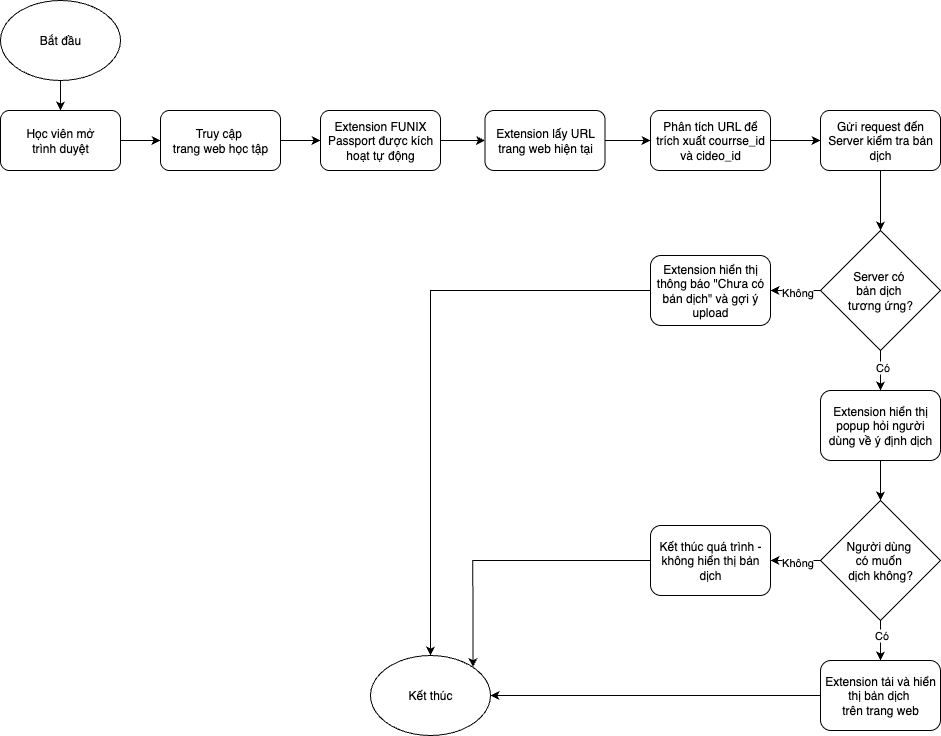

The diagram above was exported from draw.io. Its source (the exported page's mxGraphModel, read from the mxfile embedded in the PNG):
<mxGraphModel dx="1456" dy="1436" grid="1" gridSize="10" guides="1" tooltips="1" connect="1" arrows="1" fold="1" page="1" pageScale="1" pageWidth="1169" pageHeight="827" math="0" shadow="0">
  <root>
    <mxCell id="0" />
    <mxCell id="1" parent="0" />
    <mxCell id="rlpxLTshgZHDXUX_99Pi-18" style="edgeStyle=orthogonalEdgeStyle;rounded=0;orthogonalLoop=1;jettySize=auto;html=1;exitX=1;exitY=0.5;exitDx=0;exitDy=0;entryX=0;entryY=0.5;entryDx=0;entryDy=0;" edge="1" parent="1" source="rlpxLTshgZHDXUX_99Pi-2" target="rlpxLTshgZHDXUX_99Pi-3">
      <mxGeometry relative="1" as="geometry" />
    </mxCell>
    <mxCell id="rlpxLTshgZHDXUX_99Pi-2" value="Học viên mở&lt;div&gt;trình duyệt&lt;/div&gt;" style="rounded=1;whiteSpace=wrap;html=1;" vertex="1" parent="1">
      <mxGeometry x="70" y="160" width="120" height="60" as="geometry" />
    </mxCell>
    <mxCell id="rlpxLTshgZHDXUX_99Pi-19" style="edgeStyle=orthogonalEdgeStyle;rounded=0;orthogonalLoop=1;jettySize=auto;html=1;exitX=1;exitY=0.5;exitDx=0;exitDy=0;entryX=0;entryY=0.5;entryDx=0;entryDy=0;" edge="1" parent="1" source="rlpxLTshgZHDXUX_99Pi-3" target="rlpxLTshgZHDXUX_99Pi-4">
      <mxGeometry relative="1" as="geometry" />
    </mxCell>
    <mxCell id="rlpxLTshgZHDXUX_99Pi-3" value="Truy cập&amp;nbsp;&lt;div&gt;trang web học tập&lt;/div&gt;" style="rounded=1;whiteSpace=wrap;html=1;" vertex="1" parent="1">
      <mxGeometry x="230" y="160" width="120" height="60" as="geometry" />
    </mxCell>
    <mxCell id="rlpxLTshgZHDXUX_99Pi-20" style="edgeStyle=orthogonalEdgeStyle;rounded=0;orthogonalLoop=1;jettySize=auto;html=1;exitX=1;exitY=0.5;exitDx=0;exitDy=0;entryX=0;entryY=0.5;entryDx=0;entryDy=0;" edge="1" parent="1" source="rlpxLTshgZHDXUX_99Pi-4" target="rlpxLTshgZHDXUX_99Pi-5">
      <mxGeometry relative="1" as="geometry" />
    </mxCell>
    <mxCell id="rlpxLTshgZHDXUX_99Pi-4" value="Extension FUNIX&lt;div&gt;Passport được kích hoạt tự động&lt;/div&gt;" style="rounded=1;whiteSpace=wrap;html=1;" vertex="1" parent="1">
      <mxGeometry x="390" y="160" width="120" height="60" as="geometry" />
    </mxCell>
    <mxCell id="rlpxLTshgZHDXUX_99Pi-21" style="edgeStyle=orthogonalEdgeStyle;rounded=0;orthogonalLoop=1;jettySize=auto;html=1;exitX=1;exitY=0.5;exitDx=0;exitDy=0;entryX=0;entryY=0.5;entryDx=0;entryDy=0;" edge="1" parent="1" source="rlpxLTshgZHDXUX_99Pi-5" target="rlpxLTshgZHDXUX_99Pi-6">
      <mxGeometry relative="1" as="geometry" />
    </mxCell>
    <mxCell id="rlpxLTshgZHDXUX_99Pi-5" value="Extension lấy URL&lt;div&gt;trang web hiện tại&lt;/div&gt;" style="rounded=1;whiteSpace=wrap;html=1;" vertex="1" parent="1">
      <mxGeometry x="554.5" y="160" width="120" height="60" as="geometry" />
    </mxCell>
    <mxCell id="rlpxLTshgZHDXUX_99Pi-22" style="edgeStyle=orthogonalEdgeStyle;rounded=0;orthogonalLoop=1;jettySize=auto;html=1;exitX=1;exitY=0.5;exitDx=0;exitDy=0;entryX=0;entryY=0.5;entryDx=0;entryDy=0;" edge="1" parent="1" source="rlpxLTshgZHDXUX_99Pi-6" target="rlpxLTshgZHDXUX_99Pi-7">
      <mxGeometry relative="1" as="geometry" />
    </mxCell>
    <mxCell id="rlpxLTshgZHDXUX_99Pi-6" value="Phân tích URL để trích xuất courrse_id và cideo_id" style="rounded=1;whiteSpace=wrap;html=1;" vertex="1" parent="1">
      <mxGeometry x="720" y="160" width="120" height="60" as="geometry" />
    </mxCell>
    <mxCell id="rlpxLTshgZHDXUX_99Pi-23" style="edgeStyle=orthogonalEdgeStyle;rounded=0;orthogonalLoop=1;jettySize=auto;html=1;exitX=0.5;exitY=1;exitDx=0;exitDy=0;entryX=0.5;entryY=0;entryDx=0;entryDy=0;" edge="1" parent="1" source="rlpxLTshgZHDXUX_99Pi-7" target="rlpxLTshgZHDXUX_99Pi-8">
      <mxGeometry relative="1" as="geometry" />
    </mxCell>
    <mxCell id="rlpxLTshgZHDXUX_99Pi-7" value="Gửi request đến Server kiểm tra bản dịch" style="rounded=1;whiteSpace=wrap;html=1;" vertex="1" parent="1">
      <mxGeometry x="890" y="160" width="120" height="60" as="geometry" />
    </mxCell>
    <mxCell id="rlpxLTshgZHDXUX_99Pi-24" style="edgeStyle=orthogonalEdgeStyle;rounded=0;orthogonalLoop=1;jettySize=auto;html=1;exitX=0;exitY=0.5;exitDx=0;exitDy=0;entryX=1;entryY=0.5;entryDx=0;entryDy=0;" edge="1" parent="1" source="rlpxLTshgZHDXUX_99Pi-8" target="rlpxLTshgZHDXUX_99Pi-9">
      <mxGeometry relative="1" as="geometry" />
    </mxCell>
    <mxCell id="rlpxLTshgZHDXUX_99Pi-32" value="Không" style="edgeLabel;html=1;align=center;verticalAlign=middle;resizable=0;points=[];" vertex="1" connectable="0" parent="rlpxLTshgZHDXUX_99Pi-24">
      <mxGeometry x="-0.064" y="1" relative="1" as="geometry">
        <mxPoint as="offset" />
      </mxGeometry>
    </mxCell>
    <mxCell id="rlpxLTshgZHDXUX_99Pi-25" style="edgeStyle=orthogonalEdgeStyle;rounded=0;orthogonalLoop=1;jettySize=auto;html=1;exitX=0.5;exitY=1;exitDx=0;exitDy=0;entryX=0.5;entryY=0;entryDx=0;entryDy=0;" edge="1" parent="1" source="rlpxLTshgZHDXUX_99Pi-8" target="rlpxLTshgZHDXUX_99Pi-10">
      <mxGeometry relative="1" as="geometry" />
    </mxCell>
    <mxCell id="rlpxLTshgZHDXUX_99Pi-33" value="Có" style="edgeLabel;html=1;align=center;verticalAlign=middle;resizable=0;points=[];" vertex="1" connectable="0" parent="rlpxLTshgZHDXUX_99Pi-25">
      <mxGeometry x="-0.2" y="1" relative="1" as="geometry">
        <mxPoint as="offset" />
      </mxGeometry>
    </mxCell>
    <mxCell id="rlpxLTshgZHDXUX_99Pi-8" value="Server có&amp;nbsp;&lt;div&gt;bản dịch&amp;nbsp;&lt;/div&gt;&lt;div&gt;tương ứng?&lt;/div&gt;" style="rhombus;whiteSpace=wrap;html=1;" vertex="1" parent="1">
      <mxGeometry x="890" y="280" width="120" height="120" as="geometry" />
    </mxCell>
    <mxCell id="rlpxLTshgZHDXUX_99Pi-31" style="edgeStyle=orthogonalEdgeStyle;rounded=0;orthogonalLoop=1;jettySize=auto;html=1;exitX=0;exitY=0.5;exitDx=0;exitDy=0;entryX=0.5;entryY=0;entryDx=0;entryDy=0;" edge="1" parent="1" source="rlpxLTshgZHDXUX_99Pi-9" target="rlpxLTshgZHDXUX_99Pi-15">
      <mxGeometry relative="1" as="geometry" />
    </mxCell>
    <mxCell id="rlpxLTshgZHDXUX_99Pi-9" value="Extension hiển thị thông báo &quot;Chưa có bản dịch&quot; và gợi ý upload" style="rounded=1;whiteSpace=wrap;html=1;" vertex="1" parent="1">
      <mxGeometry x="720" y="305" width="120" height="70" as="geometry" />
    </mxCell>
    <mxCell id="rlpxLTshgZHDXUX_99Pi-26" style="edgeStyle=orthogonalEdgeStyle;rounded=0;orthogonalLoop=1;jettySize=auto;html=1;exitX=0.5;exitY=1;exitDx=0;exitDy=0;entryX=0.5;entryY=0;entryDx=0;entryDy=0;" edge="1" parent="1" source="rlpxLTshgZHDXUX_99Pi-10" target="rlpxLTshgZHDXUX_99Pi-12">
      <mxGeometry relative="1" as="geometry" />
    </mxCell>
    <mxCell id="rlpxLTshgZHDXUX_99Pi-10" value="Extension hiển thị popup hỏi người dùng về ý định dịch" style="rounded=1;whiteSpace=wrap;html=1;" vertex="1" parent="1">
      <mxGeometry x="890" y="440" width="120" height="70" as="geometry" />
    </mxCell>
    <mxCell id="rlpxLTshgZHDXUX_99Pi-27" style="edgeStyle=orthogonalEdgeStyle;rounded=0;orthogonalLoop=1;jettySize=auto;html=1;exitX=0;exitY=0.5;exitDx=0;exitDy=0;entryX=1;entryY=0.5;entryDx=0;entryDy=0;" edge="1" parent="1" source="rlpxLTshgZHDXUX_99Pi-12" target="rlpxLTshgZHDXUX_99Pi-13">
      <mxGeometry relative="1" as="geometry" />
    </mxCell>
    <mxCell id="rlpxLTshgZHDXUX_99Pi-36" value="Không" style="edgeLabel;html=1;align=center;verticalAlign=middle;resizable=0;points=[];" vertex="1" connectable="0" parent="rlpxLTshgZHDXUX_99Pi-27">
      <mxGeometry x="-0.0677" y="1" relative="1" as="geometry">
        <mxPoint as="offset" />
      </mxGeometry>
    </mxCell>
    <mxCell id="rlpxLTshgZHDXUX_99Pi-28" style="edgeStyle=orthogonalEdgeStyle;rounded=0;orthogonalLoop=1;jettySize=auto;html=1;exitX=0.5;exitY=1;exitDx=0;exitDy=0;entryX=0.5;entryY=0;entryDx=0;entryDy=0;" edge="1" parent="1" source="rlpxLTshgZHDXUX_99Pi-12" target="rlpxLTshgZHDXUX_99Pi-14">
      <mxGeometry relative="1" as="geometry" />
    </mxCell>
    <mxCell id="rlpxLTshgZHDXUX_99Pi-35" value="Có" style="edgeLabel;html=1;align=center;verticalAlign=middle;resizable=0;points=[];" vertex="1" connectable="0" parent="rlpxLTshgZHDXUX_99Pi-28">
      <mxGeometry x="-0.2462" relative="1" as="geometry">
        <mxPoint as="offset" />
      </mxGeometry>
    </mxCell>
    <mxCell id="rlpxLTshgZHDXUX_99Pi-12" value="Người dùng&amp;nbsp;&lt;div&gt;có muốn&amp;nbsp;&lt;/div&gt;&lt;div&gt;dịch không?&lt;/div&gt;" style="rhombus;whiteSpace=wrap;html=1;" vertex="1" parent="1">
      <mxGeometry x="890" y="550" width="120" height="120" as="geometry" />
    </mxCell>
    <mxCell id="rlpxLTshgZHDXUX_99Pi-30" style="edgeStyle=orthogonalEdgeStyle;rounded=0;orthogonalLoop=1;jettySize=auto;html=1;exitX=0;exitY=0.5;exitDx=0;exitDy=0;entryX=1;entryY=0;entryDx=0;entryDy=0;" edge="1" parent="1" source="rlpxLTshgZHDXUX_99Pi-13" target="rlpxLTshgZHDXUX_99Pi-15">
      <mxGeometry relative="1" as="geometry" />
    </mxCell>
    <mxCell id="rlpxLTshgZHDXUX_99Pi-13" value="Kết thúc quá trình - không hiển thị bản dịch" style="rounded=1;whiteSpace=wrap;html=1;" vertex="1" parent="1">
      <mxGeometry x="720" y="575" width="120" height="70" as="geometry" />
    </mxCell>
    <mxCell id="rlpxLTshgZHDXUX_99Pi-29" style="edgeStyle=orthogonalEdgeStyle;rounded=0;orthogonalLoop=1;jettySize=auto;html=1;exitX=0;exitY=0.5;exitDx=0;exitDy=0;entryX=1;entryY=0.5;entryDx=0;entryDy=0;" edge="1" parent="1" source="rlpxLTshgZHDXUX_99Pi-14" target="rlpxLTshgZHDXUX_99Pi-15">
      <mxGeometry relative="1" as="geometry" />
    </mxCell>
    <mxCell id="rlpxLTshgZHDXUX_99Pi-14" value="Extension tải và hiển thị bản dịch&amp;nbsp;&lt;div&gt;trên trang web&lt;/div&gt;" style="rounded=1;whiteSpace=wrap;html=1;" vertex="1" parent="1">
      <mxGeometry x="890" y="710" width="120" height="70" as="geometry" />
    </mxCell>
    <mxCell id="rlpxLTshgZHDXUX_99Pi-15" value="Kết thúc" style="ellipse;whiteSpace=wrap;html=1;" vertex="1" parent="1">
      <mxGeometry x="440" y="705" width="120" height="80" as="geometry" />
    </mxCell>
    <mxCell id="rlpxLTshgZHDXUX_99Pi-17" style="edgeStyle=orthogonalEdgeStyle;rounded=0;orthogonalLoop=1;jettySize=auto;html=1;exitX=0.5;exitY=1;exitDx=0;exitDy=0;entryX=0.5;entryY=0;entryDx=0;entryDy=0;" edge="1" parent="1" source="rlpxLTshgZHDXUX_99Pi-16" target="rlpxLTshgZHDXUX_99Pi-2">
      <mxGeometry relative="1" as="geometry" />
    </mxCell>
    <mxCell id="rlpxLTshgZHDXUX_99Pi-16" value="Bắt đầu" style="ellipse;whiteSpace=wrap;html=1;" vertex="1" parent="1">
      <mxGeometry x="70" y="50" width="120" height="80" as="geometry" />
    </mxCell>
  </root>
</mxGraphModel>